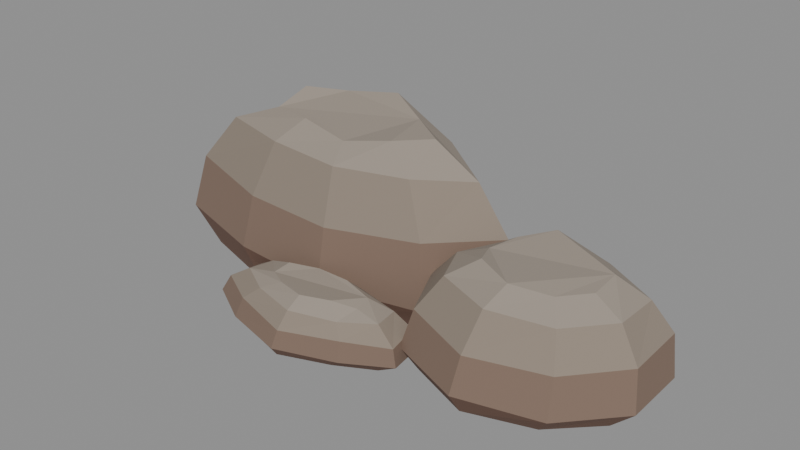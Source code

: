 # Source: rock-outcrop.blend  (saved by Blender 4.5.92; exported with 4.5.12 LTS)
import bpy
from mathutils import Matrix  # noqa: F401  (used for matrix-valued properties, if any)

bpy.ops.wm.read_factory_settings(use_empty=True)
scene = bpy.context.scene
scene.name = 'Scene'

# ---- materials (node trees are filled in below, after node groups)
mat_rock_earth_0 = bpy.data.materials.new('rock-earth-0')
mat_rock_earth_0.diffuse_color = (0.19, 0.105, 0.075, 1.0)
mat_rock_earth_1 = bpy.data.materials.new('rock-earth-1')
mat_rock_earth_1.diffuse_color = (0.235, 0.16, 0.12, 1.0)
mat_rock_earth_2 = bpy.data.materials.new('rock-earth-2')
mat_rock_earth_2.diffuse_color = (0.275, 0.225, 0.18, 1.0)
mat_rock_earth_3 = bpy.data.materials.new('rock-earth-3')
mat_rock_earth_3.diffuse_color = (0.31, 0.265, 0.22, 1.0)

# ---- material node trees
mat_rock_earth_0.use_nodes = True; mat_rock_earth_0.node_tree.nodes.clear()
_N = mat_rock_earth_0.node_tree.nodes; _L = mat_rock_earth_0.node_tree.links
n0 = _N.new('ShaderNodeBsdfPrincipled'); n0.name = 'Principled BSDF'; n0.location = (-200, 100)
n0.inputs[0].default_value = (0.19, 0.105, 0.075, 1.0)
n0.inputs[2].default_value = 0.95
n1 = _N.new('ShaderNodeOutputMaterial'); n1.name = 'Material Output'; n1.location = (200, 100)
_L.new(n0.outputs[0], n1.inputs[0])
n1.is_active_output = True
mat_rock_earth_1.use_nodes = True; mat_rock_earth_1.node_tree.nodes.clear()
_N = mat_rock_earth_1.node_tree.nodes; _L = mat_rock_earth_1.node_tree.links
n0 = _N.new('ShaderNodeBsdfPrincipled'); n0.name = 'Principled BSDF'; n0.location = (-200, 100)
n0.inputs[0].default_value = (0.235, 0.16, 0.12, 1.0)
n0.inputs[2].default_value = 0.95
n1 = _N.new('ShaderNodeOutputMaterial'); n1.name = 'Material Output'; n1.location = (200, 100)
_L.new(n0.outputs[0], n1.inputs[0])
n1.is_active_output = True
mat_rock_earth_2.use_nodes = True; mat_rock_earth_2.node_tree.nodes.clear()
_N = mat_rock_earth_2.node_tree.nodes; _L = mat_rock_earth_2.node_tree.links
n0 = _N.new('ShaderNodeBsdfPrincipled'); n0.name = 'Principled BSDF'; n0.location = (-200, 100)
n0.inputs[0].default_value = (0.275, 0.225, 0.18, 1.0)
n0.inputs[2].default_value = 0.95
n1 = _N.new('ShaderNodeOutputMaterial'); n1.name = 'Material Output'; n1.location = (200, 100)
_L.new(n0.outputs[0], n1.inputs[0])
n1.is_active_output = True
mat_rock_earth_3.use_nodes = True; mat_rock_earth_3.node_tree.nodes.clear()
_N = mat_rock_earth_3.node_tree.nodes; _L = mat_rock_earth_3.node_tree.links
n0 = _N.new('ShaderNodeBsdfPrincipled'); n0.name = 'Principled BSDF'; n0.location = (-200, 100)
n0.inputs[0].default_value = (0.31, 0.265, 0.22, 1.0)
n0.inputs[2].default_value = 0.95
n1 = _N.new('ShaderNodeOutputMaterial'); n1.name = 'Material Output'; n1.location = (200, 100)
_L.new(n0.outputs[0], n1.inputs[0])
n1.is_active_output = True

# ---- meshes
me_stone_01 = bpy.data.meshes.new('Stone_01')
me_stone_01.from_pydata([(0.4785, 0.2783, 0.0), (-0.03674, 0.6104, 0.0), (-0.6155, 0.8869, 0.0), (-1.271, 0.6737, 0.0), (-1.76, 0.3858, 0.0), (-1.826, -0.0637, 0.0), (-1.141, -0.2743, 0.0), (-0.4847, -0.3054, 0.0), (0.1209, -0.1201, 0.0), (0.7766, 0.2668, 0.3061), (0.1558, 0.667, 0.3106), (-0.5415, 1.0, 0.2981), (-1.331, 0.7432, 0.2907), (-1.92, 0.3963, 0.3251), (-2.0, -0.1453, 0.3102), (-1.174, -0.399, 0.3204), (-0.3839, -0.4365, 0.3002), (0.3458, -0.2132, 0.2614), (0.7486, 0.2224, 0.7717), (0.1775, 0.5906, 0.8097), (-0.4641, 0.897, 0.77), (-1.19, 0.6607, 0.7772), (-1.732, 0.3415, 0.795), (-1.806, -0.1567, 0.7937), (-1.046, -0.3901, 0.7706), (-0.319, -0.4246, 0.7677), (0.3522, -0.2191, 0.7888), (0.5245, 0.1798, 1.14), (0.07749, 0.468, 1.209), (-0.4246, 0.7078, 1.188), (-0.9929, 0.5228, 1.19), (-1.417, 0.2731, 1.145), (-1.475, -0.1168, 1.183), (-0.8801, -0.2995, 1.207), (-0.3111, -0.3265, 1.19), (0.2143, -0.1657, 1.191), (0.1863, 0.1452, 1.366), (-0.09924, 0.3293, 1.378), (-0.42, 0.4825, 1.45), (-0.7831, 0.3644, 1.415), (-1.054, 0.2048, 1.432), (-1.091, -0.04431, 1.335), (-0.711, -0.161, 1.381), (-0.3475, -0.1783, 1.315), (-0.01186, -0.07554, 1.371)], [], [(8, 7, 6, 5, 4, 3, 2, 1, 0), (0, 1, 10, 9), (1, 2, 11, 10), (2, 3, 12, 11), (3, 4, 13, 12), (4, 5, 14, 13), (5, 6, 15, 14), (6, 7, 16, 15), (7, 8, 17, 16), (8, 0, 9, 17), (9, 10, 19, 18), (10, 11, 20, 19), (11, 12, 21, 20), (12, 13, 22, 21), (13, 14, 23, 22), (14, 15, 24, 23), (15, 16, 25, 24), (16, 17, 26, 25), (17, 9, 18, 26), (18, 19, 28, 27), (19, 20, 29, 28), (20, 21, 30, 29), (21, 22, 31, 30), (22, 23, 32, 31), (23, 24, 33, 32), (24, 25, 34, 33), (25, 26, 35, 34), (26, 18, 27, 35), (27, 28, 37, 36), (28, 29, 38, 37), (29, 30, 39, 38), (30, 31, 40, 39), (31, 32, 41, 40), (32, 33, 42, 41), (33, 34, 43, 42), (34, 35, 44, 43), (35, 27, 36, 44), (36, 37, 38, 39, 40, 41, 42, 43, 44)])
me_stone_01.polygons.foreach_set('material_index', [0, 0, 0, 0, 0, 0, 0, 0, 0, 0, 1, 1, 1, 1, 1, 1, 1, 1, 1, 2, 2, 2, 2, 2, 2, 2, 2, 2, 3, 3, 3, 3, 3, 3, 3, 3, 3, 3])
me_stone_01.materials.append(mat_rock_earth_0)
me_stone_01.materials.append(mat_rock_earth_1)
me_stone_01.materials.append(mat_rock_earth_2)
me_stone_01.materials.append(mat_rock_earth_3)
me_stone_01.update()
me_stone_02 = bpy.data.meshes.new('Stone_02')
me_stone_02.from_pydata([(1.813, -0.1648, 0.0), (1.807, 0.2534, 0.0), (1.356, 0.465, 0.0), (0.8455, 0.6067, 0.0), (0.5211, 0.2719, 0.0), (0.3704, -0.07289, 0.0), (0.5327, -0.446, 0.0), (1.012, -0.6364, 0.0), (1.499, -0.4775, 0.0), (2.0, -0.2161, 0.1948), (1.993, 0.2878, 0.1935), (1.45, 0.5427, 0.2017), (0.8345, 0.7135, 0.201), (0.4437, 0.3101, 0.1767), (0.2622, -0.1053, 0.2056), (0.4576, -0.5548, 0.2004), (1.036, -0.7843, 0.2062), (1.622, -0.5928, 0.1733), (1.99, -0.2386, 0.5376), (1.983, 0.2249, 0.5496), (1.484, 0.4595, 0.551), (0.9174, 0.6165, 0.5097), (0.5578, 0.2454, 0.5294), (0.3909, -0.1367, 0.5496), (0.5707, -0.5503, 0.5318), (1.102, -0.7614, 0.5178), (1.642, -0.5852, 0.51), (1.857, -0.231, 0.7915), (1.852, 0.1318, 0.7766), (1.461, 0.3154, 0.8048), (1.018, 0.4383, 0.771), (0.7365, 0.1479, 0.7826), (0.6059, -0.1512, 0.7892), (0.7466, -0.4749, 0.8064), (1.163, -0.6401, 0.8069), (1.585, -0.5022, 0.7732), (1.652, -0.2016, 0.9004), (1.649, 0.03022, 0.9229), (1.399, 0.1475, 0.9212), (1.116, 0.226, 0.9676), (0.9365, 0.04048, 0.9322), (0.853, -0.1506, 0.9041), (0.9429, -0.3574, 0.9475), (1.209, -0.4629, 0.9175), (1.479, -0.3749, 0.8886)], [], [(8, 7, 6, 5, 4, 3, 2, 1, 0), (0, 1, 10, 9), (1, 2, 11, 10), (2, 3, 12, 11), (3, 4, 13, 12), (4, 5, 14, 13), (5, 6, 15, 14), (6, 7, 16, 15), (7, 8, 17, 16), (8, 0, 9, 17), (9, 10, 19, 18), (10, 11, 20, 19), (11, 12, 21, 20), (12, 13, 22, 21), (13, 14, 23, 22), (14, 15, 24, 23), (15, 16, 25, 24), (16, 17, 26, 25), (17, 9, 18, 26), (18, 19, 28, 27), (19, 20, 29, 28), (20, 21, 30, 29), (21, 22, 31, 30), (22, 23, 32, 31), (23, 24, 33, 32), (24, 25, 34, 33), (25, 26, 35, 34), (26, 18, 27, 35), (27, 28, 37, 36), (28, 29, 38, 37), (29, 30, 39, 38), (30, 31, 40, 39), (31, 32, 41, 40), (32, 33, 42, 41), (33, 34, 43, 42), (34, 35, 44, 43), (35, 27, 36, 44), (36, 37, 38, 39, 40, 41, 42, 43, 44)])
me_stone_02.polygons.foreach_set('material_index', [0, 0, 0, 0, 0, 0, 0, 0, 0, 0, 1, 1, 1, 1, 1, 1, 1, 1, 1, 2, 2, 2, 2, 2, 2, 2, 2, 2, 3, 3, 3, 3, 3, 3, 3, 3, 3, 3])
me_stone_02.materials.append(mat_rock_earth_0)
me_stone_02.materials.append(mat_rock_earth_1)
me_stone_02.materials.append(mat_rock_earth_2)
me_stone_02.materials.append(mat_rock_earth_3)
me_stone_02.update()
me_stone_03 = bpy.data.meshes.new('Stone_03')
me_stone_03.from_pydata([(0.3331, -0.6265, 0.0), (0.2995, -0.4058, 0.0), (-0.1258, -0.2964, 0.0), (-0.5908, -0.2923, 0.0), (-0.9771, -0.4247, 0.0), (-1.023, -0.6429, 0.0), (-0.7363, -0.8045, 0.0), (-0.3205, -0.9193, 0.0), (0.05041, -0.7793, 0.0), (0.5033, -0.6473, 0.1012), (0.4629, -0.3814, 0.09911), (-0.04955, -0.2495, 0.09021), (-0.6098, -0.2446, 0.0992), (-1.075, -0.4041, 0.08684), (-1.131, -0.667, 0.09042), (-0.7851, -0.8617, 0.08818), (-0.2841, -1.0, 0.1016), (0.1628, -0.8313, 0.09254), (0.4945, -0.6624, 0.2525), (0.4573, -0.4178, 0.2725), (-0.01419, -0.2964, 0.2652), (-0.5296, -0.292, 0.262), (-0.9578, -0.4387, 0.2673), (-1.009, -0.6806, 0.2591), (-0.6909, -0.8597, 0.2743), (-0.2299, -0.9869, 0.2603), (0.1812, -0.8317, 0.2666), (0.3745, -0.6661, 0.3949), (0.3453, -0.4746, 0.3917), (-0.02361, -0.3797, 0.3804), (-0.427, -0.3762, 0.389), (-0.7621, -0.491, 0.3856), (-0.8021, -0.6803, 0.393), (-0.5532, -0.8205, 0.3879), (-0.1925, -0.92, 0.3975), (0.1293, -0.7985, 0.3772), (0.1888, -0.6605, 0.4357), (0.1702, -0.5381, 0.4575), (-0.06553, -0.4775, 0.4752), (-0.3232, -0.4752, 0.4723), (-0.5373, -0.5486, 0.4743), (-0.5629, -0.6695, 0.4437), (-0.4039, -0.7591, 0.4606), (-0.1734, -0.8227, 0.4783), (0.03214, -0.7451, 0.4779)], [], [(8, 7, 6, 5, 4, 3, 2, 1, 0), (0, 1, 10, 9), (1, 2, 11, 10), (2, 3, 12, 11), (3, 4, 13, 12), (4, 5, 14, 13), (5, 6, 15, 14), (6, 7, 16, 15), (7, 8, 17, 16), (8, 0, 9, 17), (9, 10, 19, 18), (10, 11, 20, 19), (11, 12, 21, 20), (12, 13, 22, 21), (13, 14, 23, 22), (14, 15, 24, 23), (15, 16, 25, 24), (16, 17, 26, 25), (17, 9, 18, 26), (18, 19, 28, 27), (19, 20, 29, 28), (20, 21, 30, 29), (21, 22, 31, 30), (22, 23, 32, 31), (23, 24, 33, 32), (24, 25, 34, 33), (25, 26, 35, 34), (26, 18, 27, 35), (27, 28, 37, 36), (28, 29, 38, 37), (29, 30, 39, 38), (30, 31, 40, 39), (31, 32, 41, 40), (32, 33, 42, 41), (33, 34, 43, 42), (34, 35, 44, 43), (35, 27, 36, 44), (36, 37, 38, 39, 40, 41, 42, 43, 44)])
me_stone_03.polygons.foreach_set('material_index', [0, 0, 0, 0, 0, 0, 0, 0, 0, 0, 1, 1, 1, 1, 1, 1, 1, 1, 1, 2, 2, 2, 2, 2, 2, 2, 2, 2, 3, 3, 3, 3, 3, 3, 3, 3, 3, 3])
me_stone_03.materials.append(mat_rock_earth_0)
me_stone_03.materials.append(mat_rock_earth_1)
me_stone_03.materials.append(mat_rock_earth_2)
me_stone_03.materials.append(mat_rock_earth_3)
me_stone_03.update()

# ---- objects
ob_rock_outcrop = bpy.data.objects.new('rock-outcrop', None)
ob_stone_01 = bpy.data.objects.new('Stone_01', me_stone_01)
ob_stone_02 = bpy.data.objects.new('Stone_02', me_stone_02)
ob_stone_03 = bpy.data.objects.new('Stone_03', me_stone_03)

# ---- transforms, parenting, visibility, modifiers, constraints
ob_rock_outcrop.location = (0.0, 0.0, 0.0)
ob_stone_01.parent = ob_rock_outcrop
ob_stone_01.location = (0.0, 0.0, 0.0)
ob_stone_02.parent = ob_rock_outcrop
ob_stone_02.location = (0.0, 0.0, 0.0)
ob_stone_03.parent = ob_rock_outcrop
ob_stone_03.location = (0.0, 0.0, 0.0)

# ---- collection membership
scene.collection.objects.link(ob_rock_outcrop)
scene.collection.objects.link(ob_stone_01)
scene.collection.objects.link(ob_stone_02)
scene.collection.objects.link(ob_stone_03)

# ---- scene / render settings (as saved in the file)
scene.frame_start = 1; scene.frame_end = 250; scene.frame_set(1)
scene.render.engine = 'BLENDER_EEVEE_NEXT'
bpy.context.view_layer.update()

# ---- added for rendering (the .blend has no active camera and no usable light): camera, sun + grey world if the file has none
cam_auto = bpy.data.cameras.new('AutoCamera')
cam_auto.lens = 50.0
cam_auto.sensor_width = 36.0
cam_auto.clip_end = 1000.0
ob_auto_camera = bpy.data.objects.new('AutoCamera', cam_auto)
scene.collection.objects.link(ob_auto_camera)
ob_auto_camera.location = (4.34979, -5.21974, 4.20483)
ob_auto_camera.rotation_euler = (1.09748, -7.21219e-08, 0.694738)
scene.camera = ob_auto_camera
light_auto_sun = bpy.data.lights.new('AutoSun', 'SUN')
light_auto_sun.energy = 3.0
light_auto_sun.angle = 0.0523599
ob_auto_sun = bpy.data.objects.new('AutoSun', light_auto_sun)
scene.collection.objects.link(ob_auto_sun)
ob_auto_sun.rotation_euler = (0.872665, 0.174533, 0.523599)
if scene.world is None:
    world_auto = bpy.data.worlds.new('AutoWorld')
    world_auto.color = (0.3, 0.3, 0.3)
    scene.world = world_auto
bpy.context.view_layer.update()
